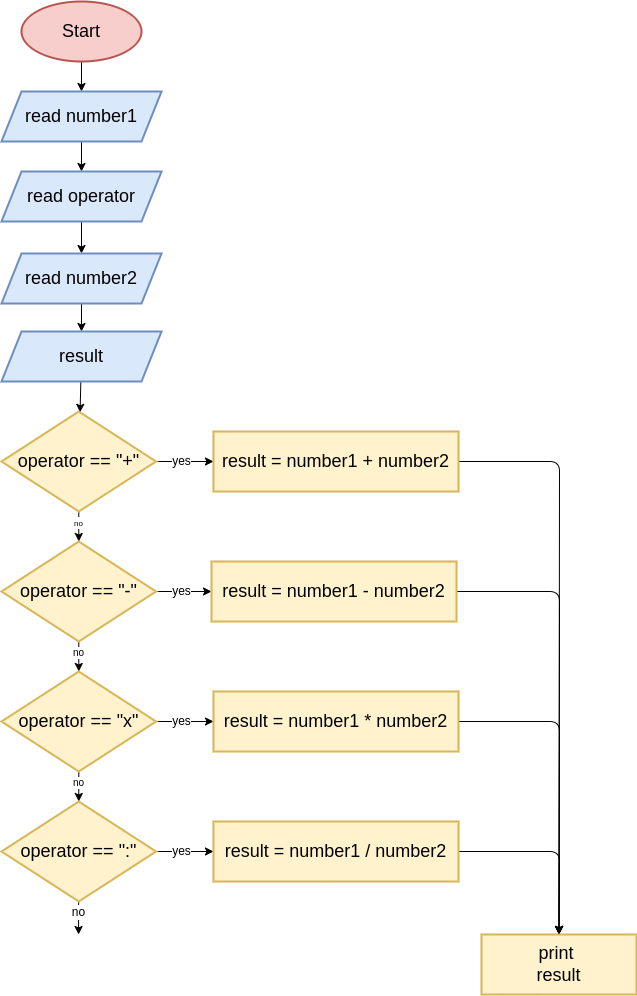

The diagram above was exported from draw.io. Its source (the exported page's mxGraphModel, read from the mxfile embedded in the PNG):
<mxGraphModel dx="1084" dy="827" grid="1" gridSize="10" guides="1" tooltips="1" connect="1" arrows="1" fold="1" page="1" pageScale="1" pageWidth="850" pageHeight="1400" math="0" shadow="0">
  <root>
    <mxCell id="0" />
    <mxCell id="1" parent="0" />
    <mxCell id="2" style="edgeStyle=none;html=1;fontSize=18;" edge="1" parent="1" source="3" target="5">
      <mxGeometry relative="1" as="geometry" />
    </mxCell>
    <mxCell id="3" value="&lt;font style=&quot;font-size: 18px&quot;&gt;Start&lt;/font&gt;" style="ellipse;whiteSpace=wrap;html=1;fillColor=#f8cecc;strokeColor=#b85450;strokeWidth=2;" vertex="1" parent="1">
      <mxGeometry x="110" y="70" width="120" height="60" as="geometry" />
    </mxCell>
    <mxCell id="4" style="edgeStyle=none;html=1;fontSize=18;" edge="1" parent="1" source="5" target="7">
      <mxGeometry relative="1" as="geometry" />
    </mxCell>
    <mxCell id="5" value="read number1" style="shape=parallelogram;perimeter=parallelogramPerimeter;whiteSpace=wrap;html=1;fixedSize=1;fontSize=18;strokeWidth=2;fillColor=#dae8fc;strokeColor=#6c8ebf;" vertex="1" parent="1">
      <mxGeometry x="90" y="160" width="160" height="50" as="geometry" />
    </mxCell>
    <mxCell id="6" style="edgeStyle=none;html=1;fontSize=18;" edge="1" parent="1" source="7" target="9">
      <mxGeometry relative="1" as="geometry" />
    </mxCell>
    <mxCell id="7" value="read operator" style="shape=parallelogram;perimeter=parallelogramPerimeter;whiteSpace=wrap;html=1;fixedSize=1;fontSize=18;strokeWidth=2;fillColor=#dae8fc;strokeColor=#6c8ebf;" vertex="1" parent="1">
      <mxGeometry x="90" y="240" width="160" height="50" as="geometry" />
    </mxCell>
    <mxCell id="8" style="edgeStyle=none;html=1;fontSize=18;" edge="1" parent="1" source="9" target="11">
      <mxGeometry relative="1" as="geometry" />
    </mxCell>
    <mxCell id="9" value="read number2" style="shape=parallelogram;perimeter=parallelogramPerimeter;whiteSpace=wrap;html=1;fixedSize=1;fontSize=18;strokeWidth=2;fillColor=#dae8fc;strokeColor=#6c8ebf;" vertex="1" parent="1">
      <mxGeometry x="90" y="322" width="160" height="50" as="geometry" />
    </mxCell>
    <mxCell id="10" style="edgeStyle=none;html=1;fontSize=18;" edge="1" parent="1" source="11" target="14">
      <mxGeometry relative="1" as="geometry" />
    </mxCell>
    <mxCell id="11" value="result" style="shape=parallelogram;perimeter=parallelogramPerimeter;whiteSpace=wrap;html=1;fixedSize=1;fontSize=18;strokeWidth=2;fillColor=#dae8fc;strokeColor=#6c8ebf;" vertex="1" parent="1">
      <mxGeometry x="90" y="400" width="160" height="50" as="geometry" />
    </mxCell>
    <mxCell id="12" value="&lt;font style=&quot;font-size: 8px&quot;&gt;no&lt;/font&gt;" style="edgeStyle=none;html=1;fontSize=10;" edge="1" parent="1" source="14" target="17">
      <mxGeometry x="-0.3333" relative="1" as="geometry">
        <mxPoint as="offset" />
      </mxGeometry>
    </mxCell>
    <mxCell id="13" value="yes" style="edgeStyle=none;html=1;fontSize=12;" edge="1" parent="1" source="14" target="25">
      <mxGeometry x="-0.114" relative="1" as="geometry">
        <mxPoint as="offset" />
      </mxGeometry>
    </mxCell>
    <mxCell id="14" value="operator == &quot;+&quot;" style="rhombus;whiteSpace=wrap;html=1;fontSize=18;strokeWidth=2;fillColor=#fff2cc;strokeColor=#d6b656;" vertex="1" parent="1">
      <mxGeometry x="90" y="480" width="154.55" height="100" as="geometry" />
    </mxCell>
    <mxCell id="15" value="no" style="edgeStyle=none;html=1;entryX=0.5;entryY=0;entryDx=0;entryDy=0;fontSize=10;" edge="1" parent="1" source="17" target="20">
      <mxGeometry x="-0.3333" relative="1" as="geometry">
        <mxPoint as="offset" />
      </mxGeometry>
    </mxCell>
    <mxCell id="16" value="yes" style="edgeStyle=none;html=1;fontSize=12;" edge="1" parent="1" source="17" target="27">
      <mxGeometry x="-0.0821" relative="1" as="geometry">
        <mxPoint as="offset" />
      </mxGeometry>
    </mxCell>
    <mxCell id="17" value="operator == &quot;-&quot;" style="rhombus;whiteSpace=wrap;html=1;fontSize=18;strokeWidth=2;fillColor=#fff2cc;strokeColor=#d6b656;" vertex="1" parent="1">
      <mxGeometry x="90" y="610" width="154.55" height="100" as="geometry" />
    </mxCell>
    <mxCell id="18" value="no" style="edgeStyle=none;html=1;entryX=0.5;entryY=0;entryDx=0;entryDy=0;fontSize=10;" edge="1" parent="1" source="20" target="23">
      <mxGeometry x="-0.3333" relative="1" as="geometry">
        <mxPoint as="offset" />
      </mxGeometry>
    </mxCell>
    <mxCell id="19" value="yes" style="edgeStyle=none;html=1;fontSize=12;" edge="1" parent="1" source="20" target="29">
      <mxGeometry x="-0.114" relative="1" as="geometry">
        <mxPoint as="offset" />
      </mxGeometry>
    </mxCell>
    <mxCell id="20" value="operator == &quot;x&quot;" style="rhombus;whiteSpace=wrap;html=1;fontSize=18;strokeWidth=2;fillColor=#fff2cc;strokeColor=#d6b656;" vertex="1" parent="1">
      <mxGeometry x="90" y="740" width="154.55" height="100" as="geometry" />
    </mxCell>
    <mxCell id="21" value="yes" style="edgeStyle=none;html=1;fontSize=12;" edge="1" parent="1" source="23" target="31">
      <mxGeometry x="-0.114" relative="1" as="geometry">
        <mxPoint as="offset" />
      </mxGeometry>
    </mxCell>
    <mxCell id="22" value="no" style="edgeStyle=none;html=1;entryX=0.5;entryY=0;entryDx=0;entryDy=0;fontSize=12;" edge="1" parent="1" source="23">
      <mxGeometry x="-0.3902" relative="1" as="geometry">
        <mxPoint as="offset" />
        <mxPoint x="167.04999999999995" y="1003" as="targetPoint" />
      </mxGeometry>
    </mxCell>
    <mxCell id="23" value="operator == &quot;:&quot;" style="rhombus;whiteSpace=wrap;html=1;fontSize=18;strokeWidth=2;fillColor=#fff2cc;strokeColor=#d6b656;" vertex="1" parent="1">
      <mxGeometry x="90" y="870" width="154.55" height="100" as="geometry" />
    </mxCell>
    <mxCell id="24" style="edgeStyle=none;html=1;entryX=0.5;entryY=0;entryDx=0;entryDy=0;fontSize=12;exitX=1;exitY=0.5;exitDx=0;exitDy=0;" edge="1" parent="1" source="25" target="35">
      <mxGeometry relative="1" as="geometry">
        <Array as="points">
          <mxPoint x="648" y="530" />
        </Array>
      </mxGeometry>
    </mxCell>
    <mxCell id="25" value="&lt;font style=&quot;font-size: 18px&quot;&gt;result = number1 + number2&lt;/font&gt;" style="rounded=0;whiteSpace=wrap;html=1;fontSize=10;strokeWidth=2;fillColor=#fff2cc;strokeColor=#d6b656;" vertex="1" parent="1">
      <mxGeometry x="302" y="500" width="245" height="60" as="geometry" />
    </mxCell>
    <mxCell id="26" style="edgeStyle=none;html=1;entryX=0.5;entryY=0;entryDx=0;entryDy=0;fontSize=12;" edge="1" parent="1" source="27" target="35">
      <mxGeometry relative="1" as="geometry">
        <Array as="points">
          <mxPoint x="648" y="660" />
        </Array>
      </mxGeometry>
    </mxCell>
    <mxCell id="27" value="&lt;font style=&quot;font-size: 18px&quot;&gt;result = number1 - number2&lt;/font&gt;" style="rounded=0;whiteSpace=wrap;html=1;fontSize=10;strokeWidth=2;fillColor=#fff2cc;strokeColor=#d6b656;" vertex="1" parent="1">
      <mxGeometry x="300" y="630" width="245" height="60" as="geometry" />
    </mxCell>
    <mxCell id="28" style="edgeStyle=none;html=1;entryX=0.5;entryY=0;entryDx=0;entryDy=0;fontSize=12;" edge="1" parent="1" source="29" target="35">
      <mxGeometry relative="1" as="geometry">
        <Array as="points">
          <mxPoint x="648" y="790" />
        </Array>
      </mxGeometry>
    </mxCell>
    <mxCell id="29" value="&lt;font style=&quot;font-size: 18px&quot;&gt;result = number1 * number2&lt;/font&gt;" style="rounded=0;whiteSpace=wrap;html=1;fontSize=10;strokeWidth=2;fillColor=#fff2cc;strokeColor=#d6b656;" vertex="1" parent="1">
      <mxGeometry x="302" y="760" width="245" height="60" as="geometry" />
    </mxCell>
    <mxCell id="30" style="edgeStyle=none;html=1;entryX=0.5;entryY=0;entryDx=0;entryDy=0;fontSize=12;" edge="1" parent="1" source="31" target="35">
      <mxGeometry relative="1" as="geometry">
        <Array as="points">
          <mxPoint x="648" y="920" />
        </Array>
      </mxGeometry>
    </mxCell>
    <mxCell id="31" value="&lt;font style=&quot;font-size: 18px&quot;&gt;result = number1 / number2&lt;/font&gt;" style="rounded=0;whiteSpace=wrap;html=1;fontSize=10;strokeWidth=2;fillColor=#fff2cc;strokeColor=#d6b656;" vertex="1" parent="1">
      <mxGeometry x="302" y="890" width="245" height="60" as="geometry" />
    </mxCell>
    <mxCell id="35" value="&lt;font style=&quot;font-size: 18px&quot;&gt;print &lt;br&gt;result&lt;br&gt;&lt;/font&gt;" style="rounded=0;whiteSpace=wrap;html=1;fontSize=10;strokeWidth=2;fillColor=#fff2cc;strokeColor=#d6b656;" vertex="1" parent="1">
      <mxGeometry x="570" y="1003" width="155" height="60" as="geometry" />
    </mxCell>
  </root>
</mxGraphModel>